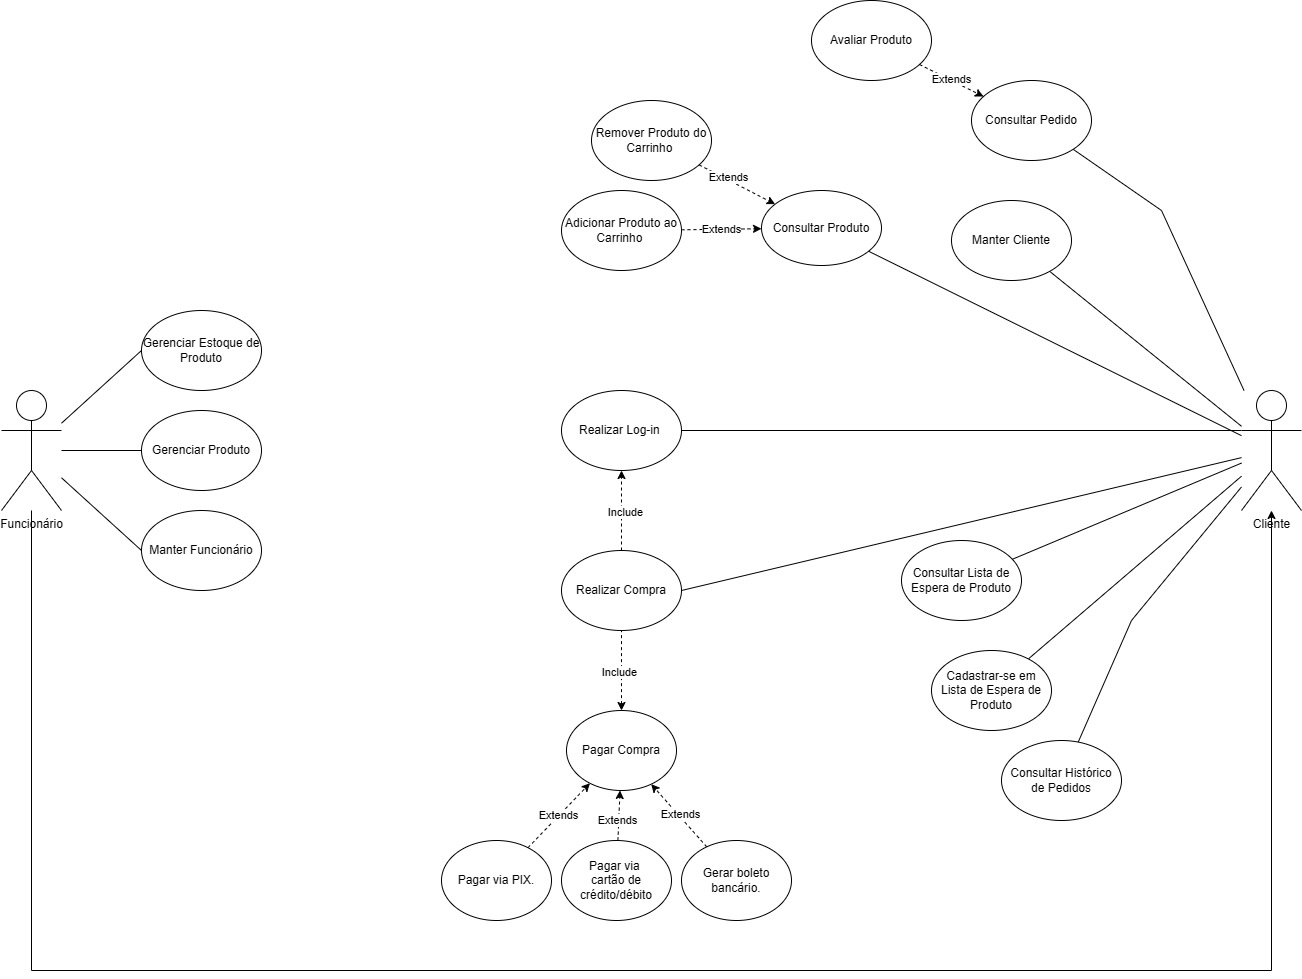

The diagram above was exported from draw.io. Its source (the exported page's mxGraphModel, read from the mxfile embedded in the PNG):
<mxGraphModel dx="824" dy="449" grid="1" gridSize="10" guides="0" tooltips="1" connect="1" arrows="1" fold="1" page="1" pageScale="1" pageWidth="827" pageHeight="1169" math="0" shadow="0">
  <root>
    <mxCell id="0" />
    <mxCell id="1" parent="0" />
    <mxCell id="Q2OQF-Vlj2EwHj9mi0-e-3" parent="1" style="shape=umlActor;verticalLabelPosition=bottom;verticalAlign=top;html=1;outlineConnect=0;" value="Funcionário" vertex="1">
      <mxGeometry height="120" width="60" x="210" y="1040" as="geometry" />
    </mxCell>
    <mxCell id="Q2OQF-Vlj2EwHj9mi0-e-6" parent="1" style="ellipse;whiteSpace=wrap;html=1;" value="Pagar Compra" vertex="1">
      <mxGeometry height="80" width="110" x="775" y="1360" as="geometry" />
    </mxCell>
    <mxCell id="Q2OQF-Vlj2EwHj9mi0-e-7" edge="1" parent="1" source="Q2OQF-Vlj2EwHj9mi0-e-9" style="rounded=0;orthogonalLoop=1;jettySize=auto;html=1;endArrow=none;endFill=0;" target="Q2OQF-Vlj2EwHj9mi0-e-61">
      <mxGeometry relative="1" as="geometry">
        <Array as="points">
          <mxPoint x="1370" y="860" />
        </Array>
      </mxGeometry>
    </mxCell>
    <mxCell id="Q2OQF-Vlj2EwHj9mi0-e-9" parent="1" style="shape=umlActor;verticalLabelPosition=bottom;verticalAlign=top;html=1;outlineConnect=0;" value="Cliente" vertex="1">
      <mxGeometry height="120" width="60" x="1450" y="1040" as="geometry" />
    </mxCell>
    <mxCell id="kQ0j2afmaiV9M5UIqlt_-9" edge="1" parent="1" source="Q2OQF-Vlj2EwHj9mi0-e-14" style="rounded=0;orthogonalLoop=1;jettySize=auto;html=1;dashed=1;" target="Q2OQF-Vlj2EwHj9mi0-e-95" value="Extends">
      <mxGeometry relative="1" as="geometry" />
    </mxCell>
    <mxCell id="Q2OQF-Vlj2EwHj9mi0-e-14" parent="1" style="ellipse;whiteSpace=wrap;html=1;" value="Adicionar Produto ao Carrinho&amp;nbsp;" vertex="1">
      <mxGeometry height="80" width="120" x="770" y="840" as="geometry" />
    </mxCell>
    <mxCell id="Q2OQF-Vlj2EwHj9mi0-e-15" edge="1" parent="1" source="Q2OQF-Vlj2EwHj9mi0-e-17" style="rounded=0;orthogonalLoop=1;jettySize=auto;html=1;dashed=1;" target="Q2OQF-Vlj2EwHj9mi0-e-6">
      <mxGeometry relative="1" as="geometry" />
    </mxCell>
    <mxCell id="Q2OQF-Vlj2EwHj9mi0-e-16" connectable="0" parent="Q2OQF-Vlj2EwHj9mi0-e-15" style="edgeLabel;html=1;align=center;verticalAlign=middle;resizable=0;points=[];" value="Extends" vertex="1">
      <mxGeometry relative="1" x="-0.0196" y="1" as="geometry">
        <mxPoint as="offset" />
      </mxGeometry>
    </mxCell>
    <mxCell id="Q2OQF-Vlj2EwHj9mi0-e-17" parent="1" style="ellipse;whiteSpace=wrap;html=1;" value="Pagar via&amp;nbsp;&lt;span style=&quot;background-color: transparent;&quot;&gt;PIX&lt;/span&gt;&lt;span style=&quot;background-color: transparent; color: light-dark(rgb(0, 0, 0), rgb(255, 255, 255));&quot;&gt;.&lt;/span&gt;" vertex="1">
      <mxGeometry height="80" width="110" x="650" y="1490" as="geometry" />
    </mxCell>
    <mxCell id="Q2OQF-Vlj2EwHj9mi0-e-18" edge="1" parent="1" source="Q2OQF-Vlj2EwHj9mi0-e-19" style="rounded=0;orthogonalLoop=1;jettySize=auto;html=1;dashed=1;" target="Q2OQF-Vlj2EwHj9mi0-e-6">
      <mxGeometry relative="1" as="geometry" />
    </mxCell>
    <mxCell id="Q2OQF-Vlj2EwHj9mi0-e-19" parent="1" style="ellipse;whiteSpace=wrap;html=1;" value="Pagar via&amp;nbsp;&lt;div&gt;cartão de crédito/débito&lt;/div&gt;" vertex="1">
      <mxGeometry height="80" width="110" x="770" y="1490" as="geometry" />
    </mxCell>
    <mxCell id="Q2OQF-Vlj2EwHj9mi0-e-20" edge="1" parent="1" source="Q2OQF-Vlj2EwHj9mi0-e-23" style="rounded=0;orthogonalLoop=1;jettySize=auto;html=1;dashed=1;" target="Q2OQF-Vlj2EwHj9mi0-e-6">
      <mxGeometry relative="1" as="geometry" />
    </mxCell>
    <mxCell id="Q2OQF-Vlj2EwHj9mi0-e-125" connectable="0" parent="Q2OQF-Vlj2EwHj9mi0-e-20" style="edgeLabel;html=1;align=center;verticalAlign=middle;resizable=0;points=[];" value="Extends" vertex="1">
      <mxGeometry relative="1" x="0.0033" y="-2" as="geometry">
        <mxPoint as="offset" />
      </mxGeometry>
    </mxCell>
    <mxCell id="Q2OQF-Vlj2EwHj9mi0-e-23" parent="1" style="ellipse;whiteSpace=wrap;html=1;" value="Gerar boleto bancário." vertex="1">
      <mxGeometry height="80" width="110" x="890" y="1490" as="geometry" />
    </mxCell>
    <mxCell id="Q2OQF-Vlj2EwHj9mi0-e-24" edge="1" parent="1" source="Q2OQF-Vlj2EwHj9mi0-e-26" style="rounded=0;orthogonalLoop=1;jettySize=auto;html=1;endArrow=none;endFill=0;" target="Q2OQF-Vlj2EwHj9mi0-e-9">
      <mxGeometry relative="1" as="geometry">
        <Array as="points">
          <mxPoint x="1340" y="1270" />
        </Array>
      </mxGeometry>
    </mxCell>
    <mxCell id="Q2OQF-Vlj2EwHj9mi0-e-26" parent="1" style="ellipse;whiteSpace=wrap;html=1;" value="Consultar Histórico de Pedidos" vertex="1">
      <mxGeometry height="80" width="120" x="1210" y="1390" as="geometry" />
    </mxCell>
    <mxCell id="Q2OQF-Vlj2EwHj9mi0-e-27" edge="1" parent="1" source="Q2OQF-Vlj2EwHj9mi0-e-29" style="rounded=0;orthogonalLoop=1;jettySize=auto;html=1;endArrow=none;endFill=0;" target="Q2OQF-Vlj2EwHj9mi0-e-9">
      <mxGeometry relative="1" as="geometry" />
    </mxCell>
    <mxCell id="Q2OQF-Vlj2EwHj9mi0-e-29" parent="1" style="ellipse;whiteSpace=wrap;html=1;" value="Cadastrar-se em Lista de Espera de Produto" vertex="1">
      <mxGeometry height="80" width="120" x="1140" y="1300" as="geometry" />
    </mxCell>
    <mxCell id="Q2OQF-Vlj2EwHj9mi0-e-30" edge="1" parent="1" source="Q2OQF-Vlj2EwHj9mi0-e-32" style="rounded=0;orthogonalLoop=1;jettySize=auto;html=1;endArrow=none;endFill=0;" target="Q2OQF-Vlj2EwHj9mi0-e-9">
      <mxGeometry relative="1" as="geometry" />
    </mxCell>
    <mxCell id="Q2OQF-Vlj2EwHj9mi0-e-32" parent="1" style="ellipse;whiteSpace=wrap;html=1;" value="Consultar Lista de Espera de Produto" vertex="1">
      <mxGeometry height="80" width="120" x="1110" y="1190" as="geometry" />
    </mxCell>
    <mxCell id="Q2OQF-Vlj2EwHj9mi0-e-37" edge="1" parent="1" source="Q2OQF-Vlj2EwHj9mi0-e-39" style="rounded=0;orthogonalLoop=1;jettySize=auto;html=1;endArrow=none;endFill=0;" target="Q2OQF-Vlj2EwHj9mi0-e-9">
      <mxGeometry relative="1" as="geometry" />
    </mxCell>
    <mxCell id="Q2OQF-Vlj2EwHj9mi0-e-39" parent="1" style="ellipse;whiteSpace=wrap;html=1;" value="Manter Cliente" vertex="1">
      <mxGeometry height="80" width="120" x="1160" y="850" as="geometry" />
    </mxCell>
    <mxCell id="Q2OQF-Vlj2EwHj9mi0-e-41" connectable="0" parent="1" style="edgeLabel;html=1;align=center;verticalAlign=middle;resizable=0;points=[];" value="Extends" vertex="1">
      <mxGeometry x="775" y="1480" as="geometry">
        <mxPoint x="51" y="-10" as="offset" />
      </mxGeometry>
    </mxCell>
    <mxCell id="Q2OQF-Vlj2EwHj9mi0-e-46" parent="1" style="ellipse;whiteSpace=wrap;html=1;" value="Avaliar Produto" vertex="1">
      <mxGeometry height="80" width="120" x="1020" y="650" as="geometry" />
    </mxCell>
    <mxCell id="Q2OQF-Vlj2EwHj9mi0-e-54" parent="1" style="ellipse;whiteSpace=wrap;html=1;" value="Gerenciar Estoque de Produto" vertex="1">
      <mxGeometry height="80" width="120" x="350" y="960" as="geometry" />
    </mxCell>
    <mxCell id="Q2OQF-Vlj2EwHj9mi0-e-57" parent="1" style="ellipse;whiteSpace=wrap;html=1;" value="Gerenciar Produto" vertex="1">
      <mxGeometry height="80" width="120" x="350" y="1060" as="geometry" />
    </mxCell>
    <mxCell id="Q2OQF-Vlj2EwHj9mi0-e-61" parent="1" style="ellipse;whiteSpace=wrap;html=1;" value="Consultar Pedido" vertex="1">
      <mxGeometry height="80" width="120" x="1180" y="730" as="geometry" />
    </mxCell>
    <mxCell id="Q2OQF-Vlj2EwHj9mi0-e-92" parent="1" style="ellipse;whiteSpace=wrap;html=1;" value="Realizar Compra" vertex="1">
      <mxGeometry height="80" width="120" x="770" y="1200" as="geometry" />
    </mxCell>
    <mxCell id="Q2OQF-Vlj2EwHj9mi0-e-94" edge="1" parent="1" source="Q2OQF-Vlj2EwHj9mi0-e-95" style="rounded=0;orthogonalLoop=1;jettySize=auto;html=1;endArrow=none;endFill=0;" target="Q2OQF-Vlj2EwHj9mi0-e-9">
      <mxGeometry relative="1" as="geometry" />
    </mxCell>
    <mxCell id="Q2OQF-Vlj2EwHj9mi0-e-95" parent="1" style="ellipse;whiteSpace=wrap;html=1;" value="Consultar Produto" vertex="1">
      <mxGeometry height="75" width="120" x="970" y="840" as="geometry" />
    </mxCell>
    <mxCell id="Q2OQF-Vlj2EwHj9mi0-e-96" parent="1" style="ellipse;whiteSpace=wrap;html=1;" value="Realizar Log-in&amp;nbsp;" vertex="1">
      <mxGeometry height="80" width="120" x="770" y="1040" as="geometry" />
    </mxCell>
    <mxCell id="Q2OQF-Vlj2EwHj9mi0-e-110" parent="1" style="ellipse;whiteSpace=wrap;html=1;" value="Manter Funcionário" vertex="1">
      <mxGeometry height="80" width="120" x="350" y="1160" as="geometry" />
    </mxCell>
    <mxCell id="Q2OQF-Vlj2EwHj9mi0-e-111" edge="1" parent="1" source="Q2OQF-Vlj2EwHj9mi0-e-46" style="rounded=0;orthogonalLoop=1;jettySize=auto;html=1;dashed=1;" target="Q2OQF-Vlj2EwHj9mi0-e-61">
      <mxGeometry relative="1" as="geometry">
        <mxPoint x="1690" y="1450" as="sourcePoint" />
        <mxPoint x="1650" y="1470" as="targetPoint" />
      </mxGeometry>
    </mxCell>
    <mxCell id="Q2OQF-Vlj2EwHj9mi0-e-112" connectable="0" parent="Q2OQF-Vlj2EwHj9mi0-e-111" style="edgeLabel;html=1;align=center;verticalAlign=middle;resizable=0;points=[];" value="Extends" vertex="1">
      <mxGeometry relative="1" x="-0.012" y="1" as="geometry">
        <mxPoint as="offset" />
      </mxGeometry>
    </mxCell>
    <mxCell id="Q2OQF-Vlj2EwHj9mi0-e-115" edge="1" parent="1" source="Q2OQF-Vlj2EwHj9mi0-e-92" style="endArrow=none;html=1;rounded=0;exitX=1;exitY=0.5;exitDx=0;exitDy=0;" target="Q2OQF-Vlj2EwHj9mi0-e-9" value="">
      <mxGeometry height="50" relative="1" width="50" as="geometry">
        <mxPoint x="1030" y="1250" as="sourcePoint" />
        <mxPoint x="1080" y="1200" as="targetPoint" />
      </mxGeometry>
    </mxCell>
    <mxCell id="Q2OQF-Vlj2EwHj9mi0-e-116" edge="1" parent="1" source="Q2OQF-Vlj2EwHj9mi0-e-92" style="rounded=0;orthogonalLoop=1;jettySize=auto;html=1;dashed=1;exitX=0.5;exitY=0;exitDx=0;exitDy=0;entryX=0.5;entryY=1;entryDx=0;entryDy=0;" target="Q2OQF-Vlj2EwHj9mi0-e-96">
      <mxGeometry relative="1" as="geometry">
        <Array as="points" />
        <mxPoint x="1104" y="1548" as="sourcePoint" />
        <mxPoint x="1010" y="1470" as="targetPoint" />
      </mxGeometry>
    </mxCell>
    <mxCell id="Q2OQF-Vlj2EwHj9mi0-e-126" connectable="0" parent="Q2OQF-Vlj2EwHj9mi0-e-116" style="edgeLabel;html=1;align=center;verticalAlign=middle;resizable=0;points=[];" value="Include" vertex="1">
      <mxGeometry relative="1" x="-0.0429" y="-5" as="geometry">
        <mxPoint x="-1" as="offset" />
      </mxGeometry>
    </mxCell>
    <mxCell id="Q2OQF-Vlj2EwHj9mi0-e-123" edge="1" parent="1" source="Q2OQF-Vlj2EwHj9mi0-e-6" style="rounded=0;orthogonalLoop=1;jettySize=auto;html=1;dashed=1;exitX=0.5;exitY=0;exitDx=0;exitDy=0;entryX=0.5;entryY=1;entryDx=0;entryDy=0;startArrow=classic;startFill=1;endArrow=none;endFill=0;" target="Q2OQF-Vlj2EwHj9mi0-e-92">
      <mxGeometry relative="1" as="geometry">
        <mxPoint x="989" y="1385" as="sourcePoint" />
        <mxPoint x="895" y="1307" as="targetPoint" />
      </mxGeometry>
    </mxCell>
    <mxCell id="Q2OQF-Vlj2EwHj9mi0-e-124" connectable="0" parent="Q2OQF-Vlj2EwHj9mi0-e-123" style="edgeLabel;html=1;align=center;verticalAlign=middle;resizable=0;points=[];" value="Include" vertex="1">
      <mxGeometry relative="1" x="-0.035" y="2" as="geometry">
        <mxPoint as="offset" />
      </mxGeometry>
    </mxCell>
    <mxCell id="Q2OQF-Vlj2EwHj9mi0-e-128" edge="1" parent="1" source="Q2OQF-Vlj2EwHj9mi0-e-3" style="endArrow=none;html=1;rounded=0;entryX=0;entryY=0.5;entryDx=0;entryDy=0;" target="Q2OQF-Vlj2EwHj9mi0-e-54" value="">
      <mxGeometry height="50" relative="1" width="50" as="geometry">
        <mxPoint x="1000" y="1090" as="sourcePoint" />
        <mxPoint x="1050" y="1040" as="targetPoint" />
      </mxGeometry>
    </mxCell>
    <mxCell id="Q2OQF-Vlj2EwHj9mi0-e-132" edge="1" parent="1" source="Q2OQF-Vlj2EwHj9mi0-e-3" style="endArrow=none;html=1;rounded=0;entryX=0;entryY=0.5;entryDx=0;entryDy=0;" target="Q2OQF-Vlj2EwHj9mi0-e-110" value="">
      <mxGeometry height="50" relative="1" width="50" as="geometry">
        <mxPoint x="1000" y="1090" as="sourcePoint" />
        <mxPoint x="1050" y="1040" as="targetPoint" />
      </mxGeometry>
    </mxCell>
    <mxCell id="Q2OQF-Vlj2EwHj9mi0-e-135" edge="1" parent="1" source="Q2OQF-Vlj2EwHj9mi0-e-57" style="endArrow=none;html=1;rounded=0;exitX=0;exitY=0.5;exitDx=0;exitDy=0;" target="Q2OQF-Vlj2EwHj9mi0-e-3" value="">
      <mxGeometry height="50" relative="1" width="50" as="geometry">
        <mxPoint x="1000" y="1090" as="sourcePoint" />
        <mxPoint x="270" y="1090" as="targetPoint" />
      </mxGeometry>
    </mxCell>
    <mxCell id="Q2OQF-Vlj2EwHj9mi0-e-136" edge="1" parent="1" source="Q2OQF-Vlj2EwHj9mi0-e-96" style="endArrow=none;html=1;rounded=0;entryX=0;entryY=0.3333333333333333;entryDx=0;entryDy=0;entryPerimeter=0;exitX=1;exitY=0.5;exitDx=0;exitDy=0;" target="Q2OQF-Vlj2EwHj9mi0-e-9" value="">
      <mxGeometry height="50" relative="1" width="50" as="geometry">
        <mxPoint x="1050" y="1150" as="sourcePoint" />
        <mxPoint x="1100" y="1100" as="targetPoint" />
      </mxGeometry>
    </mxCell>
    <mxCell id="Q2OQF-Vlj2EwHj9mi0-e-137" edge="1" parent="1" source="Q2OQF-Vlj2EwHj9mi0-e-9" style="endArrow=none;html=1;rounded=0;startArrow=classic;startFill=1;endFill=0;" target="Q2OQF-Vlj2EwHj9mi0-e-3" value="">
      <mxGeometry height="50" relative="1" width="50" as="geometry">
        <Array as="points">
          <mxPoint x="1480" y="1620" />
          <mxPoint x="240" y="1620" />
        </Array>
        <mxPoint x="1400" y="1100" as="sourcePoint" />
        <mxPoint x="240" y="1100" as="targetPoint" />
      </mxGeometry>
    </mxCell>
    <mxCell id="kQ0j2afmaiV9M5UIqlt_-8" edge="1" parent="1" source="kQ0j2afmaiV9M5UIqlt_-4" style="rounded=0;orthogonalLoop=1;jettySize=auto;html=1;dashed=1;" target="Q2OQF-Vlj2EwHj9mi0-e-95">
      <mxGeometry relative="1" as="geometry" />
    </mxCell>
    <mxCell id="kQ0j2afmaiV9M5UIqlt_-11" connectable="0" parent="kQ0j2afmaiV9M5UIqlt_-8" style="edgeLabel;html=1;align=center;verticalAlign=middle;resizable=0;points=[];" value="Extends" vertex="1">
      <mxGeometry relative="1" x="-0.2783" y="2" as="geometry">
        <mxPoint as="offset" />
      </mxGeometry>
    </mxCell>
    <mxCell id="kQ0j2afmaiV9M5UIqlt_-4" parent="1" style="ellipse;whiteSpace=wrap;html=1;" value="Remover Produto do Carrinho&amp;nbsp;" vertex="1">
      <mxGeometry height="80" width="120" x="800" y="750" as="geometry" />
    </mxCell>
  </root>
</mxGraphModel>